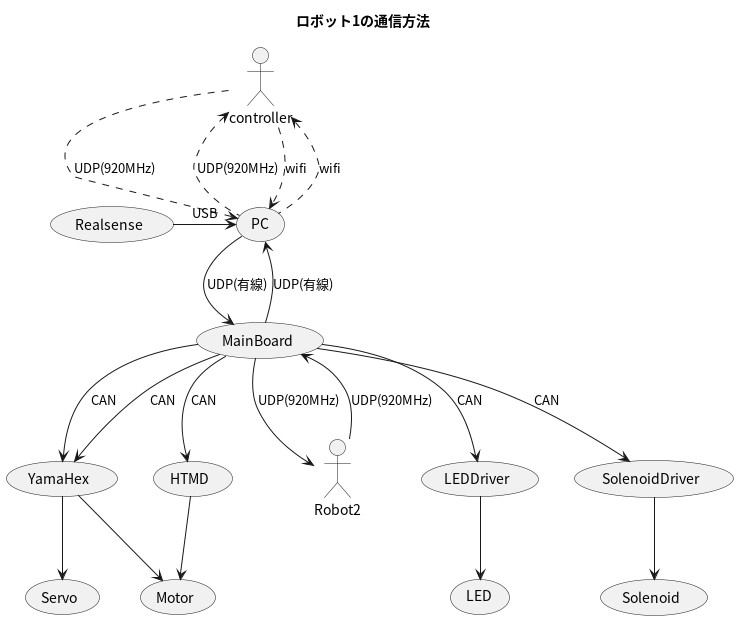

The diagram above was rendered by PlantUML. Its source (embedded in the PNG):
@startuml robot1_communication_type
title ロボット1の通信方法
controller .down.> (PC): UDP(920MHz)
(PC) .up.> controller: UDP(920MHz)
controller .down.> (PC): wifi
(PC) .up.> controller: wifi
(MainBoard) -down-> (YamaHex): CAN
(MainBoard) -down-> (YamaHex): CAN
(YamaHex) -down-> (Motor)
(YamaHex) -down-> (Servo)
(MainBoard) -down-> (LEDDriver): CAN
(LEDDriver) -down-> (LED)
(PC) -down-> (MainBoard): UDP(有線)
(MainBoard) -up-> (PC): UDP(有線)
(Realsense) -right-> (PC): USB
(MainBoard) -down-> Robot2: UDP(920MHz)
Robot2 -up-> (MainBoard): UDP(920MHz)
(MainBoard) -down-> (HTMD): CAN
(HTMD) -down-> (Motor)
(MainBoard) -down-> (SolenoidDriver): CAN
(SolenoidDriver) -down-> (Solenoid)
@enduml